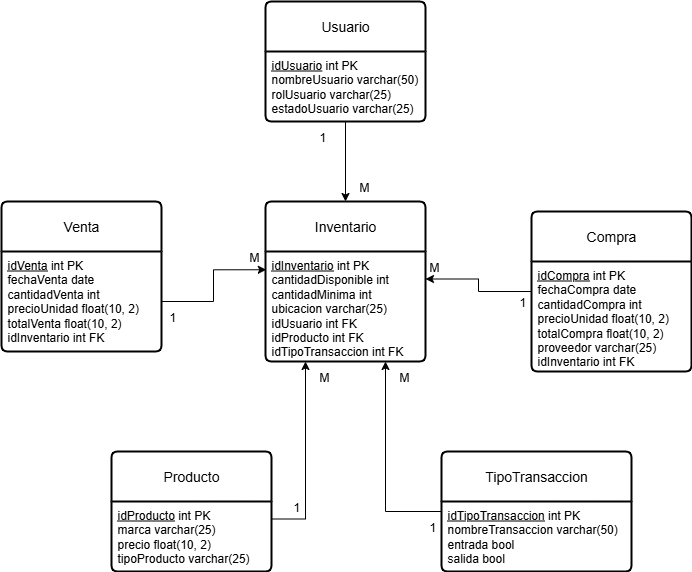

The diagram above was exported from draw.io. Its source (the exported page's mxGraphModel, read from the mxfile embedded in the PNG):
<mxGraphModel dx="1042" dy="722" grid="1" gridSize="10" guides="1" tooltips="1" connect="1" arrows="1" fold="1" page="1" pageScale="1" pageWidth="827" pageHeight="1169" math="0" shadow="0">
  <root>
    <mxCell id="0" />
    <mxCell id="1" parent="0" />
    <mxCell id="ZRJ2PNOOE5TdNrMXhE4Q-1" value="Venta" style="swimlane;childLayout=stackLayout;horizontal=1;startSize=50;horizontalStack=0;rounded=1;fontSize=14;fontStyle=0;strokeWidth=2;resizeParent=0;resizeLast=1;shadow=0;dashed=0;align=center;arcSize=4;whiteSpace=wrap;html=1;" vertex="1" parent="1">
      <mxGeometry x="70" y="360" width="160" height="150" as="geometry" />
    </mxCell>
    <mxCell id="ZRJ2PNOOE5TdNrMXhE4Q-2" value="&lt;u&gt;idVenta&lt;/u&gt;&amp;nbsp;int PK&lt;div&gt;fechaVenta date&lt;/div&gt;&lt;div&gt;cantidadVenta int&lt;/div&gt;&lt;div&gt;precioUnidad float(10, 2)&lt;/div&gt;&lt;div&gt;totalVenta float(10, 2)&lt;/div&gt;&lt;div&gt;idInventario int FK&lt;/div&gt;" style="align=left;strokeColor=none;fillColor=none;spacingLeft=4;spacingRight=4;fontSize=12;verticalAlign=top;resizable=0;rotatable=0;part=1;html=1;whiteSpace=wrap;" vertex="1" parent="ZRJ2PNOOE5TdNrMXhE4Q-1">
      <mxGeometry y="50" width="160" height="100" as="geometry" />
    </mxCell>
    <mxCell id="ZRJ2PNOOE5TdNrMXhE4Q-3" value="Usuario" style="swimlane;childLayout=stackLayout;horizontal=1;startSize=50;horizontalStack=0;rounded=1;fontSize=14;fontStyle=0;strokeWidth=2;resizeParent=0;resizeLast=1;shadow=0;dashed=0;align=center;arcSize=4;whiteSpace=wrap;html=1;" vertex="1" parent="1">
      <mxGeometry x="334" y="160" width="160" height="120" as="geometry" />
    </mxCell>
    <mxCell id="ZRJ2PNOOE5TdNrMXhE4Q-4" value="&lt;u&gt;idUsuario&lt;/u&gt;&amp;nbsp;int PK&lt;div&gt;nombreUsuario varchar(50)&lt;/div&gt;&lt;div&gt;rolUsuario varchar(25)&lt;/div&gt;&lt;div&gt;estadoUsuario varchar(25)&lt;/div&gt;" style="align=left;strokeColor=none;fillColor=none;spacingLeft=4;spacingRight=4;fontSize=12;verticalAlign=top;resizable=0;rotatable=0;part=1;html=1;whiteSpace=wrap;" vertex="1" parent="ZRJ2PNOOE5TdNrMXhE4Q-3">
      <mxGeometry y="50" width="160" height="70" as="geometry" />
    </mxCell>
    <mxCell id="2tTcEe1lXr1e8LZO_y68-1" value="Producto" style="swimlane;childLayout=stackLayout;horizontal=1;startSize=50;horizontalStack=0;rounded=1;fontSize=14;fontStyle=0;strokeWidth=2;resizeParent=0;resizeLast=1;shadow=0;dashed=0;align=center;arcSize=4;whiteSpace=wrap;html=1;" vertex="1" parent="1">
      <mxGeometry x="180" y="610" width="160" height="120" as="geometry" />
    </mxCell>
    <mxCell id="2tTcEe1lXr1e8LZO_y68-2" value="&lt;u&gt;idProducto&lt;/u&gt;&amp;nbsp;int PK&lt;div&gt;marca varchar(25)&lt;/div&gt;&lt;div&gt;precio float(10, 2)&lt;/div&gt;&lt;div&gt;tipoProducto varchar(25)&lt;/div&gt;" style="align=left;strokeColor=none;fillColor=none;spacingLeft=4;spacingRight=4;fontSize=12;verticalAlign=top;resizable=0;rotatable=0;part=1;html=1;whiteSpace=wrap;" vertex="1" parent="2tTcEe1lXr1e8LZO_y68-1">
      <mxGeometry y="50" width="160" height="70" as="geometry" />
    </mxCell>
    <mxCell id="iWxOYic5Ghz8krZ1DSDI-6" style="edgeStyle=orthogonalEdgeStyle;rounded=0;orthogonalLoop=1;jettySize=auto;html=1;entryX=1;entryY=0.25;entryDx=0;entryDy=0;" edge="1" parent="1" source="2tTcEe1lXr1e8LZO_y68-3" target="2tTcEe1lXr1e8LZO_y68-6">
      <mxGeometry relative="1" as="geometry" />
    </mxCell>
    <mxCell id="2tTcEe1lXr1e8LZO_y68-3" value="Compra" style="swimlane;childLayout=stackLayout;horizontal=1;startSize=50;horizontalStack=0;rounded=1;fontSize=14;fontStyle=0;strokeWidth=2;resizeParent=0;resizeLast=1;shadow=0;dashed=0;align=center;arcSize=4;whiteSpace=wrap;html=1;" vertex="1" parent="1">
      <mxGeometry x="600" y="370" width="160" height="160" as="geometry" />
    </mxCell>
    <mxCell id="2tTcEe1lXr1e8LZO_y68-4" value="&lt;u&gt;idCompra&lt;/u&gt;&amp;nbsp;int PK&lt;div&gt;fechaCompra date&lt;/div&gt;&lt;div&gt;cantidadCompra int&lt;/div&gt;&lt;div&gt;precioUnidad float(10, 2)&lt;/div&gt;&lt;div&gt;totalCompra float(10, 2)&lt;/div&gt;&lt;div&gt;proveedor varchar(25)&lt;/div&gt;&lt;div&gt;idInventario int FK&lt;/div&gt;" style="align=left;strokeColor=none;fillColor=none;spacingLeft=4;spacingRight=4;fontSize=12;verticalAlign=top;resizable=0;rotatable=0;part=1;html=1;whiteSpace=wrap;" vertex="1" parent="2tTcEe1lXr1e8LZO_y68-3">
      <mxGeometry y="50" width="160" height="110" as="geometry" />
    </mxCell>
    <mxCell id="2tTcEe1lXr1e8LZO_y68-5" value="Inventario" style="swimlane;childLayout=stackLayout;horizontal=1;startSize=50;horizontalStack=0;rounded=1;fontSize=14;fontStyle=0;strokeWidth=2;resizeParent=0;resizeLast=1;shadow=0;dashed=0;align=center;arcSize=4;whiteSpace=wrap;html=1;" vertex="1" parent="1">
      <mxGeometry x="334" y="360" width="160" height="160" as="geometry" />
    </mxCell>
    <mxCell id="2tTcEe1lXr1e8LZO_y68-6" value="&lt;u&gt;idInventario&lt;/u&gt;&amp;nbsp;int PK&lt;div&gt;cantidadDisponible int&lt;/div&gt;&lt;div&gt;cantidadMinima int&lt;/div&gt;&lt;div&gt;ubicacion varchar(25)&lt;/div&gt;&lt;div&gt;idUsuario int FK&lt;/div&gt;&lt;div&gt;idProducto int FK&lt;/div&gt;&lt;div&gt;idTipoTransaccion int FK&lt;/div&gt;" style="align=left;strokeColor=none;fillColor=none;spacingLeft=4;spacingRight=4;fontSize=12;verticalAlign=top;resizable=0;rotatable=0;part=1;html=1;whiteSpace=wrap;" vertex="1" parent="2tTcEe1lXr1e8LZO_y68-5">
      <mxGeometry y="50" width="160" height="110" as="geometry" />
    </mxCell>
    <mxCell id="iWxOYic5Ghz8krZ1DSDI-2" style="edgeStyle=orthogonalEdgeStyle;rounded=0;orthogonalLoop=1;jettySize=auto;html=1;entryX=0.75;entryY=1;entryDx=0;entryDy=0;" edge="1" parent="1" source="2tTcEe1lXr1e8LZO_y68-7" target="2tTcEe1lXr1e8LZO_y68-6">
      <mxGeometry relative="1" as="geometry" />
    </mxCell>
    <mxCell id="2tTcEe1lXr1e8LZO_y68-7" value="TipoTransaccion" style="swimlane;childLayout=stackLayout;horizontal=1;startSize=50;horizontalStack=0;rounded=1;fontSize=14;fontStyle=0;strokeWidth=2;resizeParent=0;resizeLast=1;shadow=0;dashed=0;align=center;arcSize=4;whiteSpace=wrap;html=1;" vertex="1" parent="1">
      <mxGeometry x="510" y="610" width="190" height="120" as="geometry" />
    </mxCell>
    <mxCell id="2tTcEe1lXr1e8LZO_y68-8" value="&lt;u&gt;idTipoTransaccion&lt;/u&gt;&amp;nbsp;int PK&lt;div&gt;nombreTransaccion varchar(50)&lt;/div&gt;&lt;div&gt;entrada bool&lt;/div&gt;&lt;div&gt;salida bool&lt;/div&gt;" style="align=left;strokeColor=none;fillColor=none;spacingLeft=4;spacingRight=4;fontSize=12;verticalAlign=top;resizable=0;rotatable=0;part=1;html=1;whiteSpace=wrap;" vertex="1" parent="2tTcEe1lXr1e8LZO_y68-7">
      <mxGeometry y="50" width="190" height="70" as="geometry" />
    </mxCell>
    <mxCell id="iWxOYic5Ghz8krZ1DSDI-1" style="edgeStyle=orthogonalEdgeStyle;rounded=0;orthogonalLoop=1;jettySize=auto;html=1;exitX=0.5;exitY=1;exitDx=0;exitDy=0;entryX=0.5;entryY=0;entryDx=0;entryDy=0;" edge="1" parent="1" source="ZRJ2PNOOE5TdNrMXhE4Q-4" target="2tTcEe1lXr1e8LZO_y68-5">
      <mxGeometry relative="1" as="geometry" />
    </mxCell>
    <mxCell id="iWxOYic5Ghz8krZ1DSDI-4" style="edgeStyle=orthogonalEdgeStyle;rounded=0;orthogonalLoop=1;jettySize=auto;html=1;entryX=0.25;entryY=1;entryDx=0;entryDy=0;exitX=1;exitY=0.25;exitDx=0;exitDy=0;" edge="1" parent="1" source="2tTcEe1lXr1e8LZO_y68-2" target="2tTcEe1lXr1e8LZO_y68-6">
      <mxGeometry relative="1" as="geometry">
        <mxPoint x="380" y="540" as="targetPoint" />
      </mxGeometry>
    </mxCell>
    <mxCell id="iWxOYic5Ghz8krZ1DSDI-5" style="edgeStyle=orthogonalEdgeStyle;rounded=0;orthogonalLoop=1;jettySize=auto;html=1;entryX=0.005;entryY=0.166;entryDx=0;entryDy=0;entryPerimeter=0;" edge="1" parent="1" source="ZRJ2PNOOE5TdNrMXhE4Q-2" target="2tTcEe1lXr1e8LZO_y68-6">
      <mxGeometry relative="1" as="geometry" />
    </mxCell>
    <mxCell id="86D2m-dh_FKKEFL9e1q_-1" value="" style="shape=table;startSize=0;container=1;collapsible=1;childLayout=tableLayout;fixedRows=1;rowLines=0;fontStyle=0;align=center;resizeLast=1;strokeColor=none;fillColor=none;collapsible=0;whiteSpace=wrap;html=1;" vertex="1" parent="1">
      <mxGeometry x="350" y="280" width="180" height="30" as="geometry" />
    </mxCell>
    <mxCell id="86D2m-dh_FKKEFL9e1q_-2" value="" style="shape=tableRow;horizontal=0;startSize=0;swimlaneHead=0;swimlaneBody=0;fillColor=none;collapsible=0;dropTarget=0;points=[[0,0.5],[1,0.5]];portConstraint=eastwest;top=0;left=0;right=0;bottom=0;" vertex="1" parent="86D2m-dh_FKKEFL9e1q_-1">
      <mxGeometry width="180" height="30" as="geometry" />
    </mxCell>
    <mxCell id="86D2m-dh_FKKEFL9e1q_-3" value="" style="shape=partialRectangle;connectable=0;fillColor=none;top=0;left=0;bottom=0;right=0;editable=1;overflow=hidden;" vertex="1" parent="86D2m-dh_FKKEFL9e1q_-2">
      <mxGeometry width="30" height="30" as="geometry">
        <mxRectangle width="30" height="30" as="alternateBounds" />
      </mxGeometry>
    </mxCell>
    <mxCell id="86D2m-dh_FKKEFL9e1q_-4" value="1" style="shape=partialRectangle;connectable=0;fillColor=none;top=0;left=0;bottom=0;right=0;align=left;spacingLeft=6;overflow=hidden;" vertex="1" parent="86D2m-dh_FKKEFL9e1q_-2">
      <mxGeometry x="30" width="150" height="30" as="geometry">
        <mxRectangle width="150" height="30" as="alternateBounds" />
      </mxGeometry>
    </mxCell>
    <mxCell id="86D2m-dh_FKKEFL9e1q_-5" value="" style="shape=table;startSize=0;container=1;collapsible=1;childLayout=tableLayout;fixedRows=1;rowLines=0;fontStyle=0;align=center;resizeLast=1;strokeColor=none;fillColor=none;collapsible=0;whiteSpace=wrap;html=1;" vertex="1" parent="1">
      <mxGeometry x="390" y="330" width="180" height="30" as="geometry" />
    </mxCell>
    <mxCell id="86D2m-dh_FKKEFL9e1q_-6" value="" style="shape=tableRow;horizontal=0;startSize=0;swimlaneHead=0;swimlaneBody=0;fillColor=none;collapsible=0;dropTarget=0;points=[[0,0.5],[1,0.5]];portConstraint=eastwest;top=0;left=0;right=0;bottom=0;" vertex="1" parent="86D2m-dh_FKKEFL9e1q_-5">
      <mxGeometry width="180" height="30" as="geometry" />
    </mxCell>
    <mxCell id="86D2m-dh_FKKEFL9e1q_-7" value="" style="shape=partialRectangle;connectable=0;fillColor=none;top=0;left=0;bottom=0;right=0;editable=1;overflow=hidden;" vertex="1" parent="86D2m-dh_FKKEFL9e1q_-6">
      <mxGeometry width="30" height="30" as="geometry">
        <mxRectangle width="30" height="30" as="alternateBounds" />
      </mxGeometry>
    </mxCell>
    <mxCell id="86D2m-dh_FKKEFL9e1q_-8" value="M" style="shape=partialRectangle;connectable=0;fillColor=none;top=0;left=0;bottom=0;right=0;align=left;spacingLeft=6;overflow=hidden;" vertex="1" parent="86D2m-dh_FKKEFL9e1q_-6">
      <mxGeometry x="30" width="150" height="30" as="geometry">
        <mxRectangle width="150" height="30" as="alternateBounds" />
      </mxGeometry>
    </mxCell>
    <mxCell id="86D2m-dh_FKKEFL9e1q_-9" value="" style="shape=table;startSize=0;container=1;collapsible=1;childLayout=tableLayout;fixedRows=1;rowLines=0;fontStyle=0;align=center;resizeLast=1;strokeColor=none;fillColor=none;collapsible=0;whiteSpace=wrap;html=1;" vertex="1" parent="1">
      <mxGeometry x="324" y="650" width="180" height="30" as="geometry" />
    </mxCell>
    <mxCell id="86D2m-dh_FKKEFL9e1q_-10" value="" style="shape=tableRow;horizontal=0;startSize=0;swimlaneHead=0;swimlaneBody=0;fillColor=none;collapsible=0;dropTarget=0;points=[[0,0.5],[1,0.5]];portConstraint=eastwest;top=0;left=0;right=0;bottom=0;" vertex="1" parent="86D2m-dh_FKKEFL9e1q_-9">
      <mxGeometry width="180" height="30" as="geometry" />
    </mxCell>
    <mxCell id="86D2m-dh_FKKEFL9e1q_-11" value="" style="shape=partialRectangle;connectable=0;fillColor=none;top=0;left=0;bottom=0;right=0;editable=1;overflow=hidden;" vertex="1" parent="86D2m-dh_FKKEFL9e1q_-10">
      <mxGeometry width="30" height="30" as="geometry">
        <mxRectangle width="30" height="30" as="alternateBounds" />
      </mxGeometry>
    </mxCell>
    <mxCell id="86D2m-dh_FKKEFL9e1q_-12" value="1" style="shape=partialRectangle;connectable=0;fillColor=none;top=0;left=0;bottom=0;right=0;align=left;spacingLeft=6;overflow=hidden;" vertex="1" parent="86D2m-dh_FKKEFL9e1q_-10">
      <mxGeometry x="30" width="150" height="30" as="geometry">
        <mxRectangle width="150" height="30" as="alternateBounds" />
      </mxGeometry>
    </mxCell>
    <mxCell id="86D2m-dh_FKKEFL9e1q_-13" value="" style="shape=table;startSize=0;container=1;collapsible=1;childLayout=tableLayout;fixedRows=1;rowLines=0;fontStyle=0;align=center;resizeLast=1;strokeColor=none;fillColor=none;collapsible=0;whiteSpace=wrap;html=1;" vertex="1" parent="1">
      <mxGeometry x="350" y="520" width="90" height="30" as="geometry" />
    </mxCell>
    <mxCell id="86D2m-dh_FKKEFL9e1q_-14" value="" style="shape=tableRow;horizontal=0;startSize=0;swimlaneHead=0;swimlaneBody=0;fillColor=none;collapsible=0;dropTarget=0;points=[[0,0.5],[1,0.5]];portConstraint=eastwest;top=0;left=0;right=0;bottom=0;" vertex="1" parent="86D2m-dh_FKKEFL9e1q_-13">
      <mxGeometry width="90" height="30" as="geometry" />
    </mxCell>
    <mxCell id="86D2m-dh_FKKEFL9e1q_-15" value="" style="shape=partialRectangle;connectable=0;fillColor=none;top=0;left=0;bottom=0;right=0;editable=1;overflow=hidden;" vertex="1" parent="86D2m-dh_FKKEFL9e1q_-14">
      <mxGeometry width="30" height="30" as="geometry">
        <mxRectangle width="30" height="30" as="alternateBounds" />
      </mxGeometry>
    </mxCell>
    <mxCell id="86D2m-dh_FKKEFL9e1q_-16" value="M" style="shape=partialRectangle;connectable=0;fillColor=none;top=0;left=0;bottom=0;right=0;align=left;spacingLeft=6;overflow=hidden;" vertex="1" parent="86D2m-dh_FKKEFL9e1q_-14">
      <mxGeometry x="30" width="60" height="30" as="geometry">
        <mxRectangle width="60" height="30" as="alternateBounds" />
      </mxGeometry>
    </mxCell>
    <mxCell id="86D2m-dh_FKKEFL9e1q_-17" value="" style="shape=table;startSize=0;container=1;collapsible=1;childLayout=tableLayout;fixedRows=1;rowLines=0;fontStyle=0;align=center;resizeLast=1;strokeColor=none;fillColor=none;collapsible=0;whiteSpace=wrap;html=1;" vertex="1" parent="1">
      <mxGeometry x="460" y="670" width="60" height="30" as="geometry" />
    </mxCell>
    <mxCell id="86D2m-dh_FKKEFL9e1q_-18" value="" style="shape=tableRow;horizontal=0;startSize=0;swimlaneHead=0;swimlaneBody=0;fillColor=none;collapsible=0;dropTarget=0;points=[[0,0.5],[1,0.5]];portConstraint=eastwest;top=0;left=0;right=0;bottom=0;" vertex="1" parent="86D2m-dh_FKKEFL9e1q_-17">
      <mxGeometry width="60" height="30" as="geometry" />
    </mxCell>
    <mxCell id="86D2m-dh_FKKEFL9e1q_-19" value="" style="shape=partialRectangle;connectable=0;fillColor=none;top=0;left=0;bottom=0;right=0;editable=1;overflow=hidden;" vertex="1" parent="86D2m-dh_FKKEFL9e1q_-18">
      <mxGeometry width="30" height="30" as="geometry">
        <mxRectangle width="30" height="30" as="alternateBounds" />
      </mxGeometry>
    </mxCell>
    <mxCell id="86D2m-dh_FKKEFL9e1q_-20" value="1" style="shape=partialRectangle;connectable=0;fillColor=none;top=0;left=0;bottom=0;right=0;align=left;spacingLeft=6;overflow=hidden;" vertex="1" parent="86D2m-dh_FKKEFL9e1q_-18">
      <mxGeometry x="30" width="30" height="30" as="geometry">
        <mxRectangle width="30" height="30" as="alternateBounds" />
      </mxGeometry>
    </mxCell>
    <mxCell id="86D2m-dh_FKKEFL9e1q_-25" value="" style="shape=table;startSize=0;container=1;collapsible=1;childLayout=tableLayout;fixedRows=1;rowLines=0;fontStyle=0;align=center;resizeLast=1;strokeColor=none;fillColor=none;collapsible=0;whiteSpace=wrap;html=1;" vertex="1" parent="1">
      <mxGeometry x="200" y="460" width="180" height="30" as="geometry" />
    </mxCell>
    <mxCell id="86D2m-dh_FKKEFL9e1q_-26" value="" style="shape=tableRow;horizontal=0;startSize=0;swimlaneHead=0;swimlaneBody=0;fillColor=none;collapsible=0;dropTarget=0;points=[[0,0.5],[1,0.5]];portConstraint=eastwest;top=0;left=0;right=0;bottom=0;" vertex="1" parent="86D2m-dh_FKKEFL9e1q_-25">
      <mxGeometry width="180" height="30" as="geometry" />
    </mxCell>
    <mxCell id="86D2m-dh_FKKEFL9e1q_-27" value="" style="shape=partialRectangle;connectable=0;fillColor=none;top=0;left=0;bottom=0;right=0;editable=1;overflow=hidden;" vertex="1" parent="86D2m-dh_FKKEFL9e1q_-26">
      <mxGeometry width="30" height="30" as="geometry">
        <mxRectangle width="30" height="30" as="alternateBounds" />
      </mxGeometry>
    </mxCell>
    <mxCell id="86D2m-dh_FKKEFL9e1q_-28" value="1" style="shape=partialRectangle;connectable=0;fillColor=none;top=0;left=0;bottom=0;right=0;align=left;spacingLeft=6;overflow=hidden;" vertex="1" parent="86D2m-dh_FKKEFL9e1q_-26">
      <mxGeometry x="30" width="150" height="30" as="geometry">
        <mxRectangle width="150" height="30" as="alternateBounds" />
      </mxGeometry>
    </mxCell>
    <mxCell id="86D2m-dh_FKKEFL9e1q_-29" value="" style="shape=table;startSize=0;container=1;collapsible=1;childLayout=tableLayout;fixedRows=1;rowLines=0;fontStyle=0;align=center;resizeLast=1;strokeColor=none;fillColor=none;collapsible=0;whiteSpace=wrap;html=1;" vertex="1" parent="1">
      <mxGeometry x="280" y="400" width="180" height="30" as="geometry" />
    </mxCell>
    <mxCell id="86D2m-dh_FKKEFL9e1q_-30" value="" style="shape=tableRow;horizontal=0;startSize=0;swimlaneHead=0;swimlaneBody=0;fillColor=none;collapsible=0;dropTarget=0;points=[[0,0.5],[1,0.5]];portConstraint=eastwest;top=0;left=0;right=0;bottom=0;" vertex="1" parent="86D2m-dh_FKKEFL9e1q_-29">
      <mxGeometry width="180" height="30" as="geometry" />
    </mxCell>
    <mxCell id="86D2m-dh_FKKEFL9e1q_-31" value="" style="shape=partialRectangle;connectable=0;fillColor=none;top=0;left=0;bottom=0;right=0;editable=1;overflow=hidden;" vertex="1" parent="86D2m-dh_FKKEFL9e1q_-30">
      <mxGeometry width="30" height="30" as="geometry">
        <mxRectangle width="30" height="30" as="alternateBounds" />
      </mxGeometry>
    </mxCell>
    <mxCell id="86D2m-dh_FKKEFL9e1q_-32" value="M" style="shape=partialRectangle;connectable=0;fillColor=none;top=0;left=0;bottom=0;right=0;align=left;spacingLeft=6;overflow=hidden;" vertex="1" parent="86D2m-dh_FKKEFL9e1q_-30">
      <mxGeometry x="30" width="150" height="30" as="geometry">
        <mxRectangle width="150" height="30" as="alternateBounds" />
      </mxGeometry>
    </mxCell>
    <mxCell id="86D2m-dh_FKKEFL9e1q_-33" value="" style="shape=table;startSize=0;container=1;collapsible=1;childLayout=tableLayout;fixedRows=1;rowLines=0;fontStyle=0;align=center;resizeLast=1;strokeColor=none;fillColor=none;collapsible=0;whiteSpace=wrap;html=1;" vertex="1" parent="1">
      <mxGeometry x="550" y="440" width="180" height="40" as="geometry" />
    </mxCell>
    <mxCell id="86D2m-dh_FKKEFL9e1q_-34" value="" style="shape=tableRow;horizontal=0;startSize=0;swimlaneHead=0;swimlaneBody=0;fillColor=none;collapsible=0;dropTarget=0;points=[[0,0.5],[1,0.5]];portConstraint=eastwest;top=0;left=0;right=0;bottom=0;" vertex="1" parent="86D2m-dh_FKKEFL9e1q_-33">
      <mxGeometry width="180" height="40" as="geometry" />
    </mxCell>
    <mxCell id="86D2m-dh_FKKEFL9e1q_-35" value="" style="shape=partialRectangle;connectable=0;fillColor=none;top=0;left=0;bottom=0;right=0;editable=1;overflow=hidden;" vertex="1" parent="86D2m-dh_FKKEFL9e1q_-34">
      <mxGeometry width="30" height="40" as="geometry">
        <mxRectangle width="30" height="40" as="alternateBounds" />
      </mxGeometry>
    </mxCell>
    <mxCell id="86D2m-dh_FKKEFL9e1q_-36" value="1" style="shape=partialRectangle;connectable=0;fillColor=none;top=0;left=0;bottom=0;right=0;align=left;spacingLeft=6;overflow=hidden;" vertex="1" parent="86D2m-dh_FKKEFL9e1q_-34">
      <mxGeometry x="30" width="150" height="40" as="geometry">
        <mxRectangle width="150" height="40" as="alternateBounds" />
      </mxGeometry>
    </mxCell>
    <mxCell id="86D2m-dh_FKKEFL9e1q_-37" value="" style="shape=table;startSize=0;container=1;collapsible=1;childLayout=tableLayout;fixedRows=1;rowLines=0;fontStyle=0;align=center;resizeLast=1;strokeColor=none;fillColor=none;collapsible=0;whiteSpace=wrap;html=1;" vertex="1" parent="1">
      <mxGeometry x="460" y="410" width="180" height="30" as="geometry" />
    </mxCell>
    <mxCell id="86D2m-dh_FKKEFL9e1q_-38" value="" style="shape=tableRow;horizontal=0;startSize=0;swimlaneHead=0;swimlaneBody=0;fillColor=none;collapsible=0;dropTarget=0;points=[[0,0.5],[1,0.5]];portConstraint=eastwest;top=0;left=0;right=0;bottom=0;" vertex="1" parent="86D2m-dh_FKKEFL9e1q_-37">
      <mxGeometry width="180" height="30" as="geometry" />
    </mxCell>
    <mxCell id="86D2m-dh_FKKEFL9e1q_-39" value="" style="shape=partialRectangle;connectable=0;fillColor=none;top=0;left=0;bottom=0;right=0;editable=1;overflow=hidden;" vertex="1" parent="86D2m-dh_FKKEFL9e1q_-38">
      <mxGeometry width="30" height="30" as="geometry">
        <mxRectangle width="30" height="30" as="alternateBounds" />
      </mxGeometry>
    </mxCell>
    <mxCell id="86D2m-dh_FKKEFL9e1q_-40" value="M" style="shape=partialRectangle;connectable=0;fillColor=none;top=0;left=0;bottom=0;right=0;align=left;spacingLeft=6;overflow=hidden;" vertex="1" parent="86D2m-dh_FKKEFL9e1q_-38">
      <mxGeometry x="30" width="150" height="30" as="geometry">
        <mxRectangle width="150" height="30" as="alternateBounds" />
      </mxGeometry>
    </mxCell>
    <mxCell id="86D2m-dh_FKKEFL9e1q_-21" value="" style="shape=table;startSize=0;container=1;collapsible=1;childLayout=tableLayout;fixedRows=1;rowLines=0;fontStyle=0;align=center;resizeLast=1;strokeColor=none;fillColor=none;collapsible=0;whiteSpace=wrap;html=1;" vertex="1" parent="1">
      <mxGeometry x="430" y="520" width="180" height="30" as="geometry" />
    </mxCell>
    <mxCell id="86D2m-dh_FKKEFL9e1q_-22" value="" style="shape=tableRow;horizontal=0;startSize=0;swimlaneHead=0;swimlaneBody=0;fillColor=none;collapsible=0;dropTarget=0;points=[[0,0.5],[1,0.5]];portConstraint=eastwest;top=0;left=0;right=0;bottom=0;" vertex="1" parent="86D2m-dh_FKKEFL9e1q_-21">
      <mxGeometry width="180" height="30" as="geometry" />
    </mxCell>
    <mxCell id="86D2m-dh_FKKEFL9e1q_-23" value="" style="shape=partialRectangle;connectable=0;fillColor=none;top=0;left=0;bottom=0;right=0;editable=1;overflow=hidden;" vertex="1" parent="86D2m-dh_FKKEFL9e1q_-22">
      <mxGeometry width="30" height="30" as="geometry">
        <mxRectangle width="30" height="30" as="alternateBounds" />
      </mxGeometry>
    </mxCell>
    <mxCell id="86D2m-dh_FKKEFL9e1q_-24" value="M" style="shape=partialRectangle;connectable=0;fillColor=none;top=0;left=0;bottom=0;right=0;align=left;spacingLeft=6;overflow=hidden;" vertex="1" parent="86D2m-dh_FKKEFL9e1q_-22">
      <mxGeometry x="30" width="150" height="30" as="geometry">
        <mxRectangle width="150" height="30" as="alternateBounds" />
      </mxGeometry>
    </mxCell>
  </root>
</mxGraphModel>